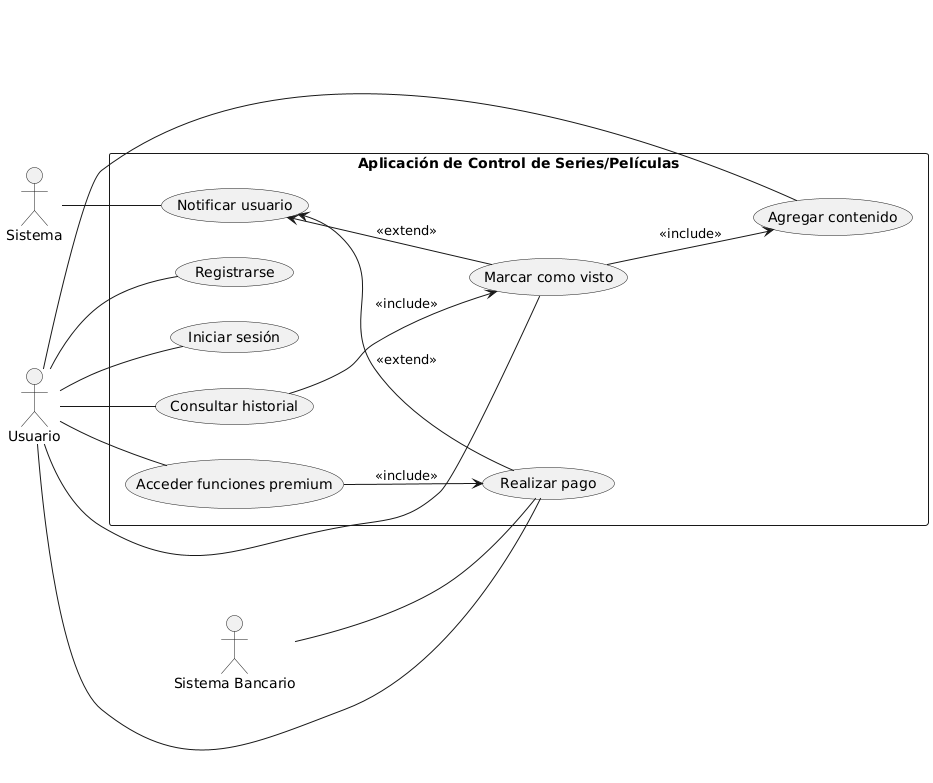

The diagram above was rendered by PlantUML. Its source (embedded in the PNG):
@startuml
left to right direction

actor "Usuario" as U
actor "Sistema" as SYS
actor "Sistema Bancario" as SB

rectangle "Aplicación de Control de Series/Películas" as ACSP {
  (Registrarse) as UC1
  (Iniciar sesión) as UC2
  (Agregar contenido) as UC3
  (Marcar como visto) as UC4
  (Consultar historial) as UC5
  (Realizar pago) as UC6
  (Acceder funciones premium) as UC7
  (Notificar usuario) as UC8

  UC4 --> UC3 : <<include>>
  UC5 --> UC4 : <<include>>
  UC7 --> UC6 : <<include>>

  UC8 <-- UC6 : <<extend>>
  UC8 <-- UC4 : <<extend>>
}

U -- UC1
U -- UC2
U -- UC3
U -- UC4
U -- UC5
U -- UC6
U -- UC7

SYS -- UC8
SB -- UC6
@enduml